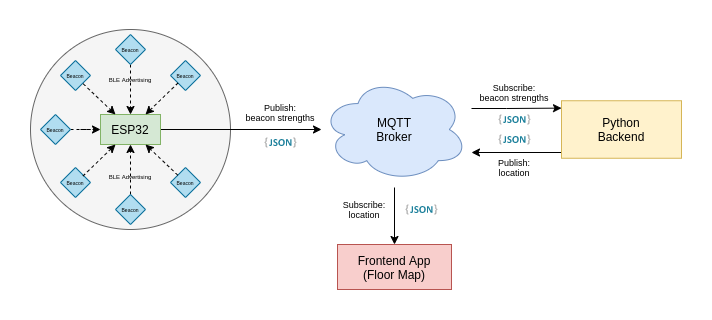

The diagram above was exported from draw.io. Its source (the exported page's mxGraphModel, read from the mxfile embedded in the PNG):
<mxGraphModel dx="863" dy="522" grid="1" gridSize="10" guides="1" tooltips="1" connect="1" arrows="1" fold="1" page="1" pageScale="1" pageWidth="850" pageHeight="1100" math="0" shadow="0">
  <root>
    <mxCell id="0" />
    <mxCell id="1" parent="0" />
    <mxCell id="UJU9UFpRjQlgElDHMxmc-65" value="" style="rounded=0;whiteSpace=wrap;html=1;fontSize=9;fillColor=#ffffff;strokeColor=none;" vertex="1" parent="1">
      <mxGeometry x="110" y="81" width="710" height="319" as="geometry" />
    </mxCell>
    <mxCell id="UJU9UFpRjQlgElDHMxmc-33" value="" style="ellipse;whiteSpace=wrap;html=1;aspect=fixed;fontSize=7;fillColor=#f5f5f5;strokeColor=#666666;fontColor=#333333;" vertex="1" parent="1">
      <mxGeometry x="140" y="110" width="200" height="200" as="geometry" />
    </mxCell>
    <mxCell id="UJU9UFpRjQlgElDHMxmc-3" style="edgeStyle=orthogonalEdgeStyle;rounded=0;orthogonalLoop=1;jettySize=auto;html=1;" edge="1" parent="1" source="UJU9UFpRjQlgElDHMxmc-1" target="UJU9UFpRjQlgElDHMxmc-2">
      <mxGeometry relative="1" as="geometry" />
    </mxCell>
    <mxCell id="UJU9UFpRjQlgElDHMxmc-1" value="ESP32" style="rounded=0;whiteSpace=wrap;html=1;fillColor=#d5e8d4;strokeColor=#82b366;" vertex="1" parent="1">
      <mxGeometry x="210" y="195" width="60" height="30" as="geometry" />
    </mxCell>
    <mxCell id="UJU9UFpRjQlgElDHMxmc-2" value="MQTT&lt;br&gt;Broker" style="ellipse;shape=cloud;whiteSpace=wrap;html=1;fillColor=#dae8fc;strokeColor=#6c8ebf;" vertex="1" parent="1">
      <mxGeometry x="431" y="158.13" width="146" height="103.75" as="geometry" />
    </mxCell>
    <mxCell id="UJU9UFpRjQlgElDHMxmc-23" style="edgeStyle=orthogonalEdgeStyle;rounded=0;orthogonalLoop=1;jettySize=auto;html=1;exitX=0;exitY=0.25;exitDx=0;exitDy=0;endSize=6;entryX=0;entryY=0.25;entryDx=0;entryDy=0;" edge="1" parent="1">
      <mxGeometry relative="1" as="geometry">
        <mxPoint x="671" y="188.625" as="targetPoint" />
        <mxPoint x="581" y="189" as="sourcePoint" />
        <Array as="points">
          <mxPoint x="616" y="189" />
        </Array>
      </mxGeometry>
    </mxCell>
    <mxCell id="UJU9UFpRjQlgElDHMxmc-24" style="edgeStyle=orthogonalEdgeStyle;rounded=0;orthogonalLoop=1;jettySize=auto;html=1;exitX=0.01;exitY=0.925;exitDx=0;exitDy=0;endSize=6;exitPerimeter=0;" edge="1" parent="1" source="UJU9UFpRjQlgElDHMxmc-4">
      <mxGeometry relative="1" as="geometry">
        <mxPoint x="581" y="233" as="targetPoint" />
        <Array as="points">
          <mxPoint x="672" y="233" />
        </Array>
      </mxGeometry>
    </mxCell>
    <mxCell id="UJU9UFpRjQlgElDHMxmc-4" value="Python&lt;br&gt;Backend" style="rounded=0;whiteSpace=wrap;html=1;fillColor=#fff2cc;strokeColor=#d6b656;" vertex="1" parent="1">
      <mxGeometry x="671" y="181.25" width="120" height="57.5" as="geometry" />
    </mxCell>
    <mxCell id="UJU9UFpRjQlgElDHMxmc-26" style="edgeStyle=orthogonalEdgeStyle;rounded=0;orthogonalLoop=1;jettySize=auto;html=1;endSize=6;entryX=0.5;entryY=0;entryDx=0;entryDy=0;" edge="1" parent="1" target="UJU9UFpRjQlgElDHMxmc-12">
      <mxGeometry relative="1" as="geometry">
        <mxPoint x="504" y="338" as="targetPoint" />
        <mxPoint x="504" y="268" as="sourcePoint" />
        <Array as="points" />
      </mxGeometry>
    </mxCell>
    <mxCell id="UJU9UFpRjQlgElDHMxmc-12" value="Frontend App&lt;br&gt;(Floor Map)" style="rounded=0;whiteSpace=wrap;html=1;fillColor=#f8cecc;strokeColor=#b85450;" vertex="1" parent="1">
      <mxGeometry x="447" y="325" width="114" height="45" as="geometry" />
    </mxCell>
    <mxCell id="UJU9UFpRjQlgElDHMxmc-27" value="Publish:&lt;br style=&quot;font-size: 9px;&quot;&gt;beacon strengths" style="text;html=1;strokeColor=none;fillColor=none;align=center;verticalAlign=middle;whiteSpace=wrap;rounded=0;fontSize=9;" vertex="1" parent="1">
      <mxGeometry x="340" y="183.25" width="100" height="20" as="geometry" />
    </mxCell>
    <mxCell id="UJU9UFpRjQlgElDHMxmc-28" value="Publish:&lt;br style=&quot;font-size: 9px;&quot;&gt;location" style="text;html=1;strokeColor=none;fillColor=none;align=center;verticalAlign=middle;whiteSpace=wrap;rounded=0;fontSize=9;" vertex="1" parent="1">
      <mxGeometry x="574" y="237.75" width="100" height="20" as="geometry" />
    </mxCell>
    <mxCell id="UJU9UFpRjQlgElDHMxmc-29" value="Subscribe:&lt;br style=&quot;font-size: 9px;&quot;&gt;beacon strengths" style="text;html=1;strokeColor=none;fillColor=none;align=center;verticalAlign=middle;whiteSpace=wrap;rounded=0;fontSize=9;" vertex="1" parent="1">
      <mxGeometry x="574" y="163.25" width="100" height="20" as="geometry" />
    </mxCell>
    <mxCell id="UJU9UFpRjQlgElDHMxmc-30" value="Subscribe:&lt;br style=&quot;font-size: 9px;&quot;&gt;location" style="text;html=1;strokeColor=none;fillColor=none;align=center;verticalAlign=middle;whiteSpace=wrap;rounded=0;fontSize=9;" vertex="1" parent="1">
      <mxGeometry x="424" y="280" width="100" height="20" as="geometry" />
    </mxCell>
    <mxCell id="UJU9UFpRjQlgElDHMxmc-44" style="edgeStyle=orthogonalEdgeStyle;rounded=0;orthogonalLoop=1;jettySize=auto;html=1;endSize=6;fontSize=7;dashed=1;" edge="1" parent="1" source="UJU9UFpRjQlgElDHMxmc-34" target="UJU9UFpRjQlgElDHMxmc-1">
      <mxGeometry relative="1" as="geometry" />
    </mxCell>
    <mxCell id="UJU9UFpRjQlgElDHMxmc-34" value="&lt;font style=&quot;font-size: 5px&quot;&gt;Beacon&lt;/font&gt;" style="rhombus;whiteSpace=wrap;html=1;fontSize=7;fillColor=#b1ddf0;strokeColor=#10739e;" vertex="1" parent="1">
      <mxGeometry x="225" y="115" width="30" height="30" as="geometry" />
    </mxCell>
    <mxCell id="UJU9UFpRjQlgElDHMxmc-46" style="edgeStyle=orthogonalEdgeStyle;rounded=0;orthogonalLoop=1;jettySize=auto;html=1;endSize=6;fontSize=7;dashed=1;" edge="1" parent="1" source="UJU9UFpRjQlgElDHMxmc-35" target="UJU9UFpRjQlgElDHMxmc-1">
      <mxGeometry relative="1" as="geometry" />
    </mxCell>
    <mxCell id="UJU9UFpRjQlgElDHMxmc-35" value="&lt;font style=&quot;font-size: 5px&quot;&gt;Beacon&lt;/font&gt;" style="rhombus;whiteSpace=wrap;html=1;fontSize=7;fillColor=#b1ddf0;strokeColor=#10739e;" vertex="1" parent="1">
      <mxGeometry x="150" y="195" width="30" height="30" as="geometry" />
    </mxCell>
    <mxCell id="UJU9UFpRjQlgElDHMxmc-45" style="edgeStyle=orthogonalEdgeStyle;rounded=0;orthogonalLoop=1;jettySize=auto;html=1;entryX=0.5;entryY=1;entryDx=0;entryDy=0;endSize=6;fontSize=7;dashed=1;" edge="1" parent="1" source="UJU9UFpRjQlgElDHMxmc-36" target="UJU9UFpRjQlgElDHMxmc-1">
      <mxGeometry relative="1" as="geometry" />
    </mxCell>
    <mxCell id="UJU9UFpRjQlgElDHMxmc-36" value="&lt;font style=&quot;font-size: 5px&quot;&gt;Beacon&lt;/font&gt;" style="rhombus;whiteSpace=wrap;html=1;fontSize=7;fillColor=#b1ddf0;strokeColor=#10739e;" vertex="1" parent="1">
      <mxGeometry x="225" y="275" width="30" height="30" as="geometry" />
    </mxCell>
    <mxCell id="UJU9UFpRjQlgElDHMxmc-38" value="&lt;font style=&quot;font-size: 5px&quot;&gt;Beacon&lt;/font&gt;" style="rhombus;whiteSpace=wrap;html=1;fontSize=7;fillColor=#b1ddf0;strokeColor=#10739e;" vertex="1" parent="1">
      <mxGeometry x="170" y="141" width="30" height="30" as="geometry" />
    </mxCell>
    <mxCell id="UJU9UFpRjQlgElDHMxmc-39" value="&lt;font style=&quot;font-size: 5px&quot;&gt;Beacon&lt;/font&gt;" style="rhombus;whiteSpace=wrap;html=1;fontSize=7;fillColor=#b1ddf0;strokeColor=#10739e;" vertex="1" parent="1">
      <mxGeometry x="280" y="248" width="30" height="30" as="geometry" />
    </mxCell>
    <mxCell id="UJU9UFpRjQlgElDHMxmc-40" value="&lt;font style=&quot;font-size: 5px&quot;&gt;Beacon&lt;/font&gt;" style="rhombus;whiteSpace=wrap;html=1;fontSize=7;fillColor=#b1ddf0;strokeColor=#10739e;" vertex="1" parent="1">
      <mxGeometry x="280" y="141" width="30" height="30" as="geometry" />
    </mxCell>
    <mxCell id="UJU9UFpRjQlgElDHMxmc-41" value="&lt;font style=&quot;font-size: 5px&quot;&gt;Beacon&lt;/font&gt;" style="rhombus;whiteSpace=wrap;html=1;fontSize=7;fillColor=#b1ddf0;strokeColor=#10739e;" vertex="1" parent="1">
      <mxGeometry x="170" y="248" width="30" height="30" as="geometry" />
    </mxCell>
    <mxCell id="UJU9UFpRjQlgElDHMxmc-43" value="" style="endArrow=classic;html=1;fontSize=7;exitX=0;exitY=1;exitDx=0;exitDy=0;dashed=1;" edge="1" parent="1" source="UJU9UFpRjQlgElDHMxmc-40">
      <mxGeometry width="50" height="50" relative="1" as="geometry">
        <mxPoint x="305" y="145" as="sourcePoint" />
        <mxPoint x="255" y="195" as="targetPoint" />
      </mxGeometry>
    </mxCell>
    <mxCell id="UJU9UFpRjQlgElDHMxmc-52" value="" style="endArrow=classic;html=1;fontSize=7;dashed=1;" edge="1" parent="1" source="UJU9UFpRjQlgElDHMxmc-39">
      <mxGeometry width="50" height="50" relative="1" as="geometry">
        <mxPoint x="295" y="275" as="sourcePoint" />
        <mxPoint x="255" y="225" as="targetPoint" />
      </mxGeometry>
    </mxCell>
    <mxCell id="UJU9UFpRjQlgElDHMxmc-53" value="" style="endArrow=classic;html=1;fontSize=7;dashed=1;" edge="1" parent="1">
      <mxGeometry width="50" height="50" relative="1" as="geometry">
        <mxPoint x="192.69" y="164.31" as="sourcePoint" />
        <mxPoint x="224.99769230769226" y="195.00230769230774" as="targetPoint" />
      </mxGeometry>
    </mxCell>
    <mxCell id="UJU9UFpRjQlgElDHMxmc-54" value="" style="endArrow=classic;html=1;fontSize=7;exitX=0;exitY=1;exitDx=0;exitDy=0;dashed=1;" edge="1" parent="1">
      <mxGeometry width="50" height="50" relative="1" as="geometry">
        <mxPoint x="192.5" y="256.5" as="sourcePoint" />
        <mxPoint x="225" y="225" as="targetPoint" />
      </mxGeometry>
    </mxCell>
    <mxCell id="UJU9UFpRjQlgElDHMxmc-55" value="" style="dashed=0;outlineConnect=0;html=1;align=center;labelPosition=center;verticalLabelPosition=bottom;verticalAlign=top;shape=mxgraph.weblogos.json_2;fontSize=7;" vertex="1" parent="1">
      <mxGeometry x="374.04999999999995" y="218" width="31.9" height="10" as="geometry" />
    </mxCell>
    <mxCell id="UJU9UFpRjQlgElDHMxmc-56" value="" style="dashed=0;outlineConnect=0;html=1;align=center;labelPosition=center;verticalLabelPosition=bottom;verticalAlign=top;shape=mxgraph.weblogos.json_2;fontSize=7;" vertex="1" parent="1">
      <mxGeometry x="608.05" y="215" width="31.9" height="10" as="geometry" />
    </mxCell>
    <mxCell id="UJU9UFpRjQlgElDHMxmc-57" value="" style="dashed=0;outlineConnect=0;html=1;align=center;labelPosition=center;verticalLabelPosition=bottom;verticalAlign=top;shape=mxgraph.weblogos.json_2;fontSize=7;" vertex="1" parent="1">
      <mxGeometry x="515" y="285" width="31.9" height="10" as="geometry" />
    </mxCell>
    <mxCell id="UJU9UFpRjQlgElDHMxmc-58" value="" style="dashed=0;outlineConnect=0;html=1;align=center;labelPosition=center;verticalLabelPosition=bottom;verticalAlign=top;shape=mxgraph.weblogos.json_2;fontSize=7;" vertex="1" parent="1">
      <mxGeometry x="608.05" y="195" width="31.9" height="10" as="geometry" />
    </mxCell>
    <mxCell id="UJU9UFpRjQlgElDHMxmc-59" value="BLE Advertising" style="text;html=1;strokeColor=none;fillColor=none;align=center;verticalAlign=middle;whiteSpace=wrap;rounded=0;fontSize=6;" vertex="1" parent="1">
      <mxGeometry x="215" y="151" width="50" height="20" as="geometry" />
    </mxCell>
    <mxCell id="UJU9UFpRjQlgElDHMxmc-64" value="BLE Advertising" style="text;html=1;strokeColor=none;fillColor=none;align=center;verticalAlign=middle;whiteSpace=wrap;rounded=0;fontSize=6;" vertex="1" parent="1">
      <mxGeometry x="215" y="248" width="50" height="20" as="geometry" />
    </mxCell>
  </root>
</mxGraphModel>